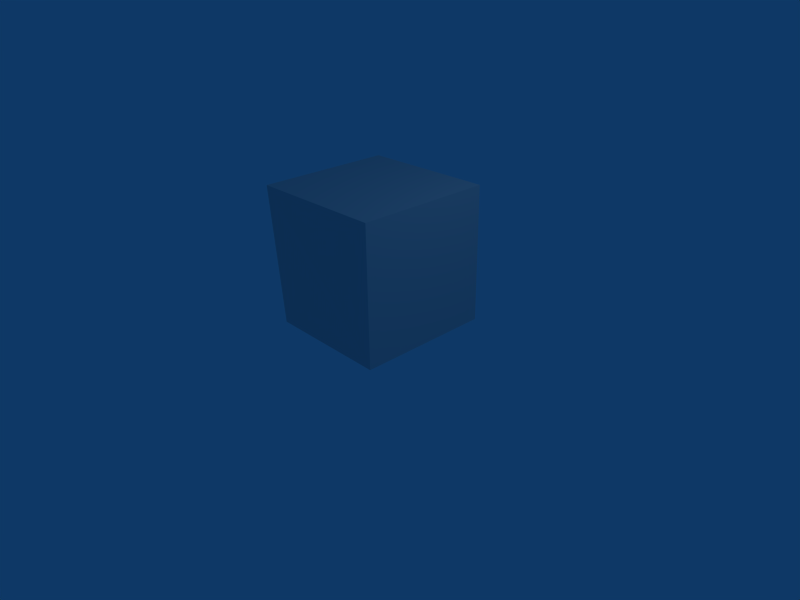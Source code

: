 # Source: WeirdThing.blend  (saved by Blender 2.37.0; exported with 4.5.12 LTS)
import bpy
from mathutils import Matrix  # noqa: F401  (used for matrix-valued properties, if any)

bpy.ops.wm.read_factory_settings(use_empty=True)
scene = bpy.context.scene
scene.name = 'Scene'

# ---- collections
col_collection_1 = bpy.data.collections.new('Collection 1'); scene.collection.children.link(col_collection_1)

# ---- materials (node trees are filled in below, after node groups)
mat_material = bpy.data.materials.new('Material')
mat_material.alpha_threshold = 0.0
mat_material.roughness = 0.5
mat_material.line_color = (0.0, 0.0, 0.0, 1.0)

# ---- material node trees

# ---- world
world_world = bpy.data.worlds.new('World'); scene.world = world_world
world_world.color = (0.05656, 0.2208, 0.4)
world_world.use_sun_shadow = False
world_world.sun_shadow_jitter_overblur = 0.0
world_world.cycles.sampling_method = 'MANUAL'
world_world.cycles.sample_map_resolution = 256

# ---- cameras
cam_camera = bpy.data.cameras.new('Camera')
cam_camera.passepartout_alpha = 0.2
cam_camera.clip_end = 100.0
cam_camera.lens = 35.0
cam_camera.ortho_scale = 7.314
cam_camera.show_passepartout = False
cam_camera.show_safe_areas = True
cam_camera.dof.focus_distance = 0.0
cam_camera.dof.aperture_fstop = 128.0

# ---- lights
light_spot = bpy.data.lights.new('Spot', 'POINT')
light_spot.transmission_factor = 0.0
light_spot.cutoff_distance = 30.0
light_spot.energy = 100.0
light_spot.shadow_buffer_clip_start = 1.001
light_spot.shadow_soft_size = 1.0
light_spot.shadow_maximum_resolution = 0.006
light_spot.use_absolute_resolution = True
light_spot.cycles.use_multiple_importance_sampling = False

# ---- meshes
me_cube = bpy.data.meshes.new('Cube')
me_cube.from_pydata([(1.0, 1.0, -1.0), (1.0, -1.0, -1.0), (-1.32, -0.6563, -1.309), (-1.32, 1.279, -1.309), (1.0, 1.0, 1.0), (1.0, -1.0, 1.0), (-1.0, -1.0, 1.0), (-1.0, 1.0, 1.0), (-0.6857, 0.3285, 0.9957)], [], [(1, 2, 8), (4, 7, 6, 5), (0, 4, 5, 1), (1, 5, 6, 2), (7, 3, 8), (4, 0, 3, 7), (8, 2, 6), (8, 6, 7), (3, 0, 8), (8, 0, 1)])
me_cube.materials.append(mat_material)
me_cube.use_remesh_preserve_volume = False
me_cube.use_remesh_preserve_attributes = False
me_cube.use_mirror_vertex_groups = False
me_cube.update()

# ---- objects
ob_cube = bpy.data.objects.new('Cube', me_cube)
ob_lamp = bpy.data.objects.new('Lamp', light_spot)
ob_camera = bpy.data.objects.new('Camera', cam_camera)

# ---- transforms, parenting, visibility, modifiers, constraints
ob_cube.location = (0.0, 0.0, 1.12)
ob_cube.lock_rotations_4d = False
ob_cube.empty_display_type = 'ARROWS'
ob_cube.color = (0.0, 0.0, 0.0, 1.0)
ob_cube.lineart.crease_threshold = 0.0
ob_lamp.location = (4.076, 1.005, 5.904)
ob_lamp.rotation_euler = (0.6503, 0.05522, 1.866)
ob_lamp.lock_rotations_4d = False
ob_lamp.empty_display_type = 'ARROWS'
ob_lamp.color = (0.0, 0.0, 0.0, 0.0)
ob_lamp.lineart.crease_threshold = 0.0
ob_camera.location = (7.481, -6.508, 5.344)
ob_camera.rotation_euler = (1.109, 0.01082, 0.8149)
ob_camera.lock_rotations_4d = False
ob_camera.empty_display_type = 'ARROWS'
ob_camera.color = (0.0, 0.0, 0.0, 0.0)
ob_camera.display_type = 'WIRE'
ob_camera.lineart.crease_threshold = 0.0

# ---- collection membership
col_collection_1.objects.link(ob_cube)
col_collection_1.objects.link(ob_lamp)
col_collection_1.objects.link(ob_camera)

# ---- scene / render settings (as saved in the file)
scene.camera = ob_camera
scene.frame_start = 1; scene.frame_end = 250; scene.frame_set(1)
scene.render.engine = 'BLENDER_EEVEE_NEXT'
scene.render.image_settings.file_format = 'JPEG'
scene.render.image_settings.color_mode = 'RGB'
scene.render.image_settings.compression = 90
scene.render.resolution_x = 800
scene.render.resolution_y = 600
scene.render.pixel_aspect_x = 100.0
scene.render.pixel_aspect_y = 100.0
scene.render.fps = 25
scene.render.dither_intensity = 0.0
scene.render.use_compositing = False
scene.render.use_sequencer = False
scene.render.bake_bias = 0.0
scene.render.use_stamp_time = False
scene.render.use_stamp_date = False
scene.render.use_stamp_frame = False
scene.render.use_stamp_camera = False
scene.render.use_stamp_scene = False
scene.render.use_stamp_filename = False
scene.render.use_stamp_render_time = False
scene.render.stamp_font_size = 0
scene.cycles.use_denoising = False
scene.cycles.samples = 10
scene.cycles.sampling_pattern = 'TABULATED_SOBOL'
scene.cycles.light_sampling_threshold = 0.0
scene.cycles.use_adaptive_sampling = False
scene.cycles.use_light_tree = False
scene.cycles.blur_glossy = 0.0
scene.cycles.volume_bounces = 1
scene.cycles.pixel_filter_type = 'GAUSSIAN'
scene.cycles.sample_clamp_indirect = 0.0
scene.view_settings.view_transform = 'Raw'
bpy.context.view_layer.update()
